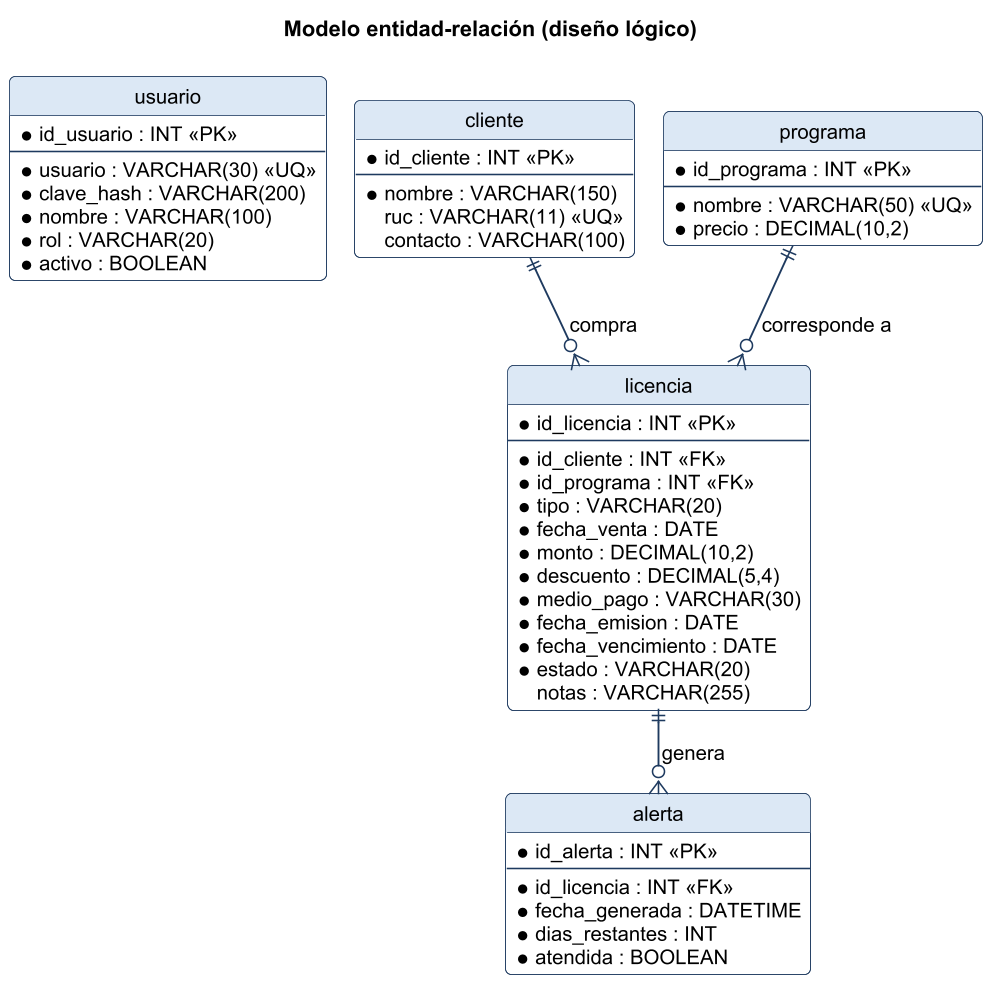

The diagram above was rendered by PlantUML. Its source (embedded in the PNG):
@startuml
skinparamlocked dpi 150
!include estilo.iuml
title Modelo entidad-relación (diseño lógico)
skinparam linetype ortho

entity "usuario" as usuario {
  * id_usuario : INT <<PK>>
  --
  * usuario : VARCHAR(30) <<UQ>>
  * clave_hash : VARCHAR(200)
  * nombre : VARCHAR(100)
  * rol : VARCHAR(20)
  * activo : BOOLEAN
}
entity "cliente" as cliente {
  * id_cliente : INT <<PK>>
  --
  * nombre : VARCHAR(150)
  ruc : VARCHAR(11) <<UQ>>
  contacto : VARCHAR(100)
}
entity "programa" as programa {
  * id_programa : INT <<PK>>
  --
  * nombre : VARCHAR(50) <<UQ>>
  * precio : DECIMAL(10,2)
}
entity "licencia" as licencia {
  * id_licencia : INT <<PK>>
  --
  * id_cliente : INT <<FK>>
  * id_programa : INT <<FK>>
  * tipo : VARCHAR(20)
  * fecha_venta : DATE
  * monto : DECIMAL(10,2)
  * descuento : DECIMAL(5,4)
  * medio_pago : VARCHAR(30)
  * fecha_emision : DATE
  * fecha_vencimiento : DATE
  * estado : VARCHAR(20)
  notas : VARCHAR(255)
}
entity "alerta" as alerta {
  * id_alerta : INT <<PK>>
  --
  * id_licencia : INT <<FK>>
  * fecha_generada : DATETIME
  * dias_restantes : INT
  * atendida : BOOLEAN
}

cliente ||--o{ licencia : compra
programa ||--o{ licencia : corresponde a
licencia ||--o{ alerta : genera
@enduml